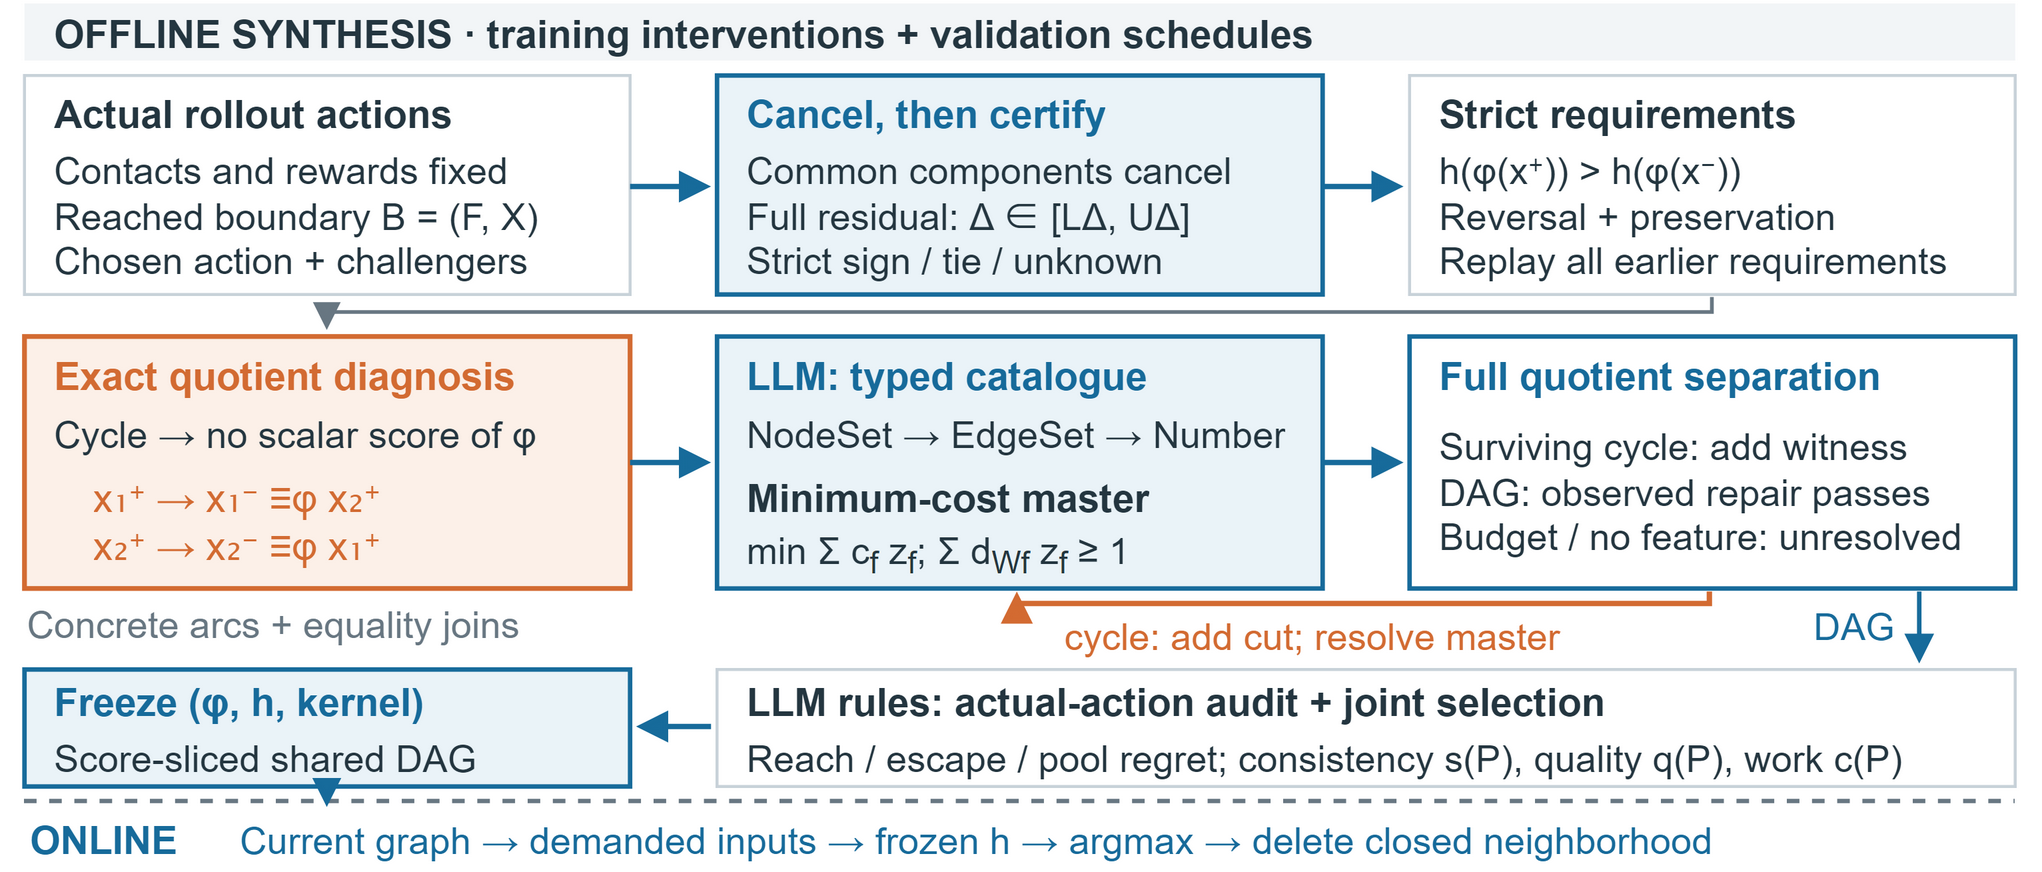

The diagram above was exported from draw.io. Its source (the exported page's mxGraphModel, read from the mxfile embedded in the PNG):
<mxGraphModel dx="680" dy="290" grid="0" gridSize="10" page="0" pageScale="1" pageWidth="680" pageHeight="290" background="#FFFFFF" math="0" shadow="0" adaptiveColors="auto">
  <root>
    <mxCell id="0" />
    <mxCell id="1" parent="0" />
    <mxCell id="2" value="" style="rounded=0;html=1;whiteSpace=wrap;fontFamily=Arial;fontSize=13;fontColor=#243640;fontStyle=0;align=center;verticalAlign=middle;fillColor=#FFFFFF;strokeColor=none;strokeWidth=1;dashed=0;spacing=6;" vertex="1" parent="1">
      <mxGeometry x="0" y="0" width="680" height="290" as="geometry" />
    </mxCell>
    <mxCell id="3" value="" style="rounded=0;html=1;whiteSpace=wrap;fontFamily=Arial;fontSize=13;fontColor=#243640;fontStyle=0;align=center;verticalAlign=middle;fillColor=#F2F5F7;strokeColor=none;strokeWidth=1;dashed=0;spacing=6;" vertex="1" parent="1">
      <mxGeometry x="8" y="1" width="664" height="19" as="geometry" />
    </mxCell>
    <mxCell id="4" value="OFFLINE SYNTHESIS  ·  training interventions + validation schedules" style="text;html=1;whiteSpace=wrap;overflow=hidden;fontFamily=Arial;fontSize=13;fontColor=#243640;fontStyle=1;align=left;verticalAlign=middle;spacing=0;strokeColor=none;fillColor=none;" vertex="1" parent="1">
      <mxGeometry x="18" y="1" width="644" height="19" as="geometry" />
    </mxCell>
    <mxCell id="5" value="" style="rounded=0;html=1;whiteSpace=wrap;fontFamily=Arial;fontSize=13;fontColor=#243640;fontStyle=0;align=center;verticalAlign=middle;fillColor=none;strokeColor=#C8D2D9;strokeWidth=1;dashed=0;spacing=6;" vertex="1" parent="1">
      <mxGeometry x="8" y="25" width="202" height="73" as="geometry" />
    </mxCell>
    <mxCell id="6" value="Actual rollout actions" style="text;html=1;whiteSpace=wrap;overflow=hidden;fontFamily=Arial;fontSize=13;fontColor=#243640;fontStyle=1;align=left;verticalAlign=middle;spacing=0;strokeColor=none;fillColor=none;" vertex="1" parent="1">
      <mxGeometry x="18" y="28" width="182" height="19" as="geometry" />
    </mxCell>
    <mxCell id="7" value="Contacts and rewards fixed&lt;br&gt;Reached boundary B = (F, X)&lt;br&gt;Chosen action + challengers" style="text;html=1;whiteSpace=wrap;overflow=hidden;fontFamily=Arial;fontSize=12.5;fontColor=#243640;fontStyle=0;align=left;verticalAlign=middle;spacing=0;strokeColor=none;fillColor=none;" vertex="1" parent="1">
      <mxGeometry x="18" y="49" width="182" height="46" as="geometry" />
    </mxCell>
    <mxCell id="8" value="" style="rounded=0;html=1;whiteSpace=wrap;fontFamily=Arial;fontSize=13;fontColor=#243640;fontStyle=0;align=center;verticalAlign=middle;fillColor=#EAF3F8;strokeColor=#176B9B;strokeWidth=1.5;dashed=0;spacing=6;" vertex="1" parent="1">
      <mxGeometry x="239" y="25" width="202" height="73" as="geometry" />
    </mxCell>
    <mxCell id="9" value="Cancel, then certify" style="text;html=1;whiteSpace=wrap;overflow=hidden;fontFamily=Arial;fontSize=13;fontColor=#176B9B;fontStyle=1;align=left;verticalAlign=middle;spacing=0;strokeColor=none;fillColor=none;" vertex="1" parent="1">
      <mxGeometry x="249" y="28" width="182" height="19" as="geometry" />
    </mxCell>
    <mxCell id="10" value="Common components cancel&lt;br&gt;Full residual: Δ ∈ [LΔ, UΔ]&lt;br&gt;Strict sign / tie / unknown" style="text;html=1;whiteSpace=wrap;overflow=hidden;fontFamily=Arial;fontSize=12.5;fontColor=#243640;fontStyle=0;align=left;verticalAlign=middle;spacing=0;strokeColor=none;fillColor=none;" vertex="1" parent="1">
      <mxGeometry x="249" y="49" width="182" height="46" as="geometry" />
    </mxCell>
    <mxCell id="11" value="" style="rounded=0;html=1;whiteSpace=wrap;fontFamily=Arial;fontSize=13;fontColor=#243640;fontStyle=0;align=center;verticalAlign=middle;fillColor=none;strokeColor=#C8D2D9;strokeWidth=1;dashed=0;spacing=6;" vertex="1" parent="1">
      <mxGeometry x="470" y="25" width="202" height="73" as="geometry" />
    </mxCell>
    <mxCell id="12" value="Strict requirements" style="text;html=1;whiteSpace=wrap;overflow=hidden;fontFamily=Arial;fontSize=13;fontColor=#243640;fontStyle=1;align=left;verticalAlign=middle;spacing=0;strokeColor=none;fillColor=none;" vertex="1" parent="1">
      <mxGeometry x="480" y="28" width="182" height="19" as="geometry" />
    </mxCell>
    <mxCell id="13" value="h(φ(x⁺)) &amp;gt; h(φ(x⁻))&lt;br&gt;Reversal + preservation&lt;br&gt;Replay all earlier requirements" style="text;html=1;whiteSpace=wrap;overflow=hidden;fontFamily=Arial;fontSize=12.5;fontColor=#243640;fontStyle=0;align=left;verticalAlign=middle;spacing=0;strokeColor=none;fillColor=none;" vertex="1" parent="1">
      <mxGeometry x="480" y="49" width="182" height="46" as="geometry" />
    </mxCell>
    <mxCell id="14" edge="1" parent="1" style="html=1;strokeColor=#176B9B;strokeWidth=1.8;endArrow=block;endFill=1;dashed=0;rounded=0;">
      <mxGeometry relative="1" as="geometry">
        <mxPoint x="210" y="62" as="sourcePoint" />
        <mxPoint x="237" y="62" as="targetPoint" />
      </mxGeometry>
    </mxCell>
    <mxCell id="15" edge="1" parent="1" style="html=1;strokeColor=#176B9B;strokeWidth=1.8;endArrow=block;endFill=1;dashed=0;rounded=0;">
      <mxGeometry relative="1" as="geometry">
        <mxPoint x="441" y="62" as="sourcePoint" />
        <mxPoint x="468" y="62" as="targetPoint" />
      </mxGeometry>
    </mxCell>
    <mxCell id="16" value="" style="rounded=0;html=1;whiteSpace=wrap;fontFamily=Arial;fontSize=13;fontColor=#243640;fontStyle=0;align=center;verticalAlign=middle;fillColor=#FCF0E8;strokeColor=#D36B32;strokeWidth=1.6;dashed=0;spacing=6;" vertex="1" parent="1">
      <mxGeometry x="8" y="112" width="202" height="84" as="geometry" />
    </mxCell>
    <mxCell id="17" value="Exact quotient diagnosis" style="text;html=1;whiteSpace=wrap;overflow=hidden;fontFamily=Arial;fontSize=13;fontColor=#D36B32;fontStyle=1;align=left;verticalAlign=middle;spacing=0;strokeColor=none;fillColor=none;" vertex="1" parent="1">
      <mxGeometry x="18" y="115" width="182" height="19" as="geometry" />
    </mxCell>
    <mxCell id="18" value="Cycle → no scalar score of φ" style="text;html=1;whiteSpace=wrap;overflow=hidden;fontFamily=Arial;fontSize=12.5;fontColor=#243640;fontStyle=0;align=left;verticalAlign=middle;spacing=0;strokeColor=none;fillColor=none;" vertex="1" parent="1">
      <mxGeometry x="18" y="136" width="182" height="18" as="geometry" />
    </mxCell>
    <mxCell id="19" value="x₁⁺ → x₁⁻ ≡φ x₂⁺&lt;br&gt;x₂⁺ → x₂⁻ ≡φ x₁⁺" style="text;html=1;whiteSpace=wrap;overflow=hidden;fontFamily=Arial;fontSize=13;fontColor=#D36B32;fontStyle=0;align=left;verticalAlign=middle;spacing=0;strokeColor=none;fillColor=none;" vertex="1" parent="1">
      <mxGeometry x="31" y="157" width="168" height="34" as="geometry" />
    </mxCell>
    <mxCell id="20" value="Concrete arcs + equality joins" style="text;html=1;whiteSpace=wrap;overflow=hidden;fontFamily=Arial;fontSize=12.5;fontColor=#687782;fontStyle=0;align=left;verticalAlign=middle;spacing=0;strokeColor=none;fillColor=none;" vertex="1" parent="1">
      <mxGeometry x="9" y="199" width="211" height="18" as="geometry" />
    </mxCell>
    <mxCell id="21" value="" style="rounded=0;html=1;whiteSpace=wrap;fontFamily=Arial;fontSize=13;fontColor=#243640;fontStyle=0;align=center;verticalAlign=middle;fillColor=#EAF3F8;strokeColor=#176B9B;strokeWidth=1.5;dashed=0;spacing=6;" vertex="1" parent="1">
      <mxGeometry x="239" y="112" width="202" height="84" as="geometry" />
    </mxCell>
    <mxCell id="22" value="LLM: typed catalogue" style="text;html=1;whiteSpace=wrap;overflow=hidden;fontFamily=Arial;fontSize=13;fontColor=#176B9B;fontStyle=1;align=left;verticalAlign=middle;spacing=0;strokeColor=none;fillColor=none;" vertex="1" parent="1">
      <mxGeometry x="249" y="115" width="182" height="19" as="geometry" />
    </mxCell>
    <mxCell id="23" value="NodeSet → EdgeSet → Number" style="text;html=1;whiteSpace=wrap;overflow=hidden;fontFamily=Arial;fontSize=12.5;fontColor=#243640;fontStyle=0;align=left;verticalAlign=middle;spacing=0;strokeColor=none;fillColor=none;" vertex="1" parent="1">
      <mxGeometry x="249" y="136" width="182" height="18" as="geometry" />
    </mxCell>
    <mxCell id="24" value="Minimum-cost master" style="text;html=1;whiteSpace=wrap;overflow=hidden;fontFamily=Arial;fontSize=13;fontColor=#243640;fontStyle=1;align=left;verticalAlign=middle;spacing=0;strokeColor=none;fillColor=none;" vertex="1" parent="1">
      <mxGeometry x="249" y="156" width="182" height="19" as="geometry" />
    </mxCell>
    <mxCell id="25" value="min Σ c&lt;sub&gt;f&lt;/sub&gt; z&lt;sub&gt;f&lt;/sub&gt;;  Σ d&lt;sub&gt;Wf&lt;/sub&gt; z&lt;sub&gt;f&lt;/sub&gt; ≥ 1" style="text;html=1;whiteSpace=wrap;overflow=hidden;fontFamily=Arial;fontSize=12.5;fontColor=#243640;fontStyle=0;align=left;verticalAlign=middle;spacing=0;strokeColor=none;fillColor=none;" vertex="1" parent="1">
      <mxGeometry x="249" y="176" width="182" height="18" as="geometry" />
    </mxCell>
    <mxCell id="26" value="" style="rounded=0;html=1;whiteSpace=wrap;fontFamily=Arial;fontSize=13;fontColor=#243640;fontStyle=0;align=center;verticalAlign=middle;fillColor=none;strokeColor=#176B9B;strokeWidth=1.5;dashed=0;spacing=6;" vertex="1" parent="1">
      <mxGeometry x="470" y="112" width="202" height="84" as="geometry" />
    </mxCell>
    <mxCell id="27" value="Full quotient separation" style="text;html=1;whiteSpace=wrap;overflow=hidden;fontFamily=Arial;fontSize=13;fontColor=#176B9B;fontStyle=1;align=left;verticalAlign=middle;spacing=0;strokeColor=none;fillColor=none;" vertex="1" parent="1">
      <mxGeometry x="480" y="115" width="182" height="19" as="geometry" />
    </mxCell>
    <mxCell id="28" value="Surviving cycle: add witness&lt;br&gt;DAG: observed repair passes&lt;br&gt;Budget / no feature: unresolved" style="text;html=1;whiteSpace=wrap;overflow=hidden;fontFamily=Arial;fontSize=12.5;fontColor=#243640;fontStyle=0;align=left;verticalAlign=middle;spacing=0;strokeColor=none;fillColor=none;" vertex="1" parent="1">
      <mxGeometry x="480" y="138" width="182" height="52" as="geometry" />
    </mxCell>
    <mxCell id="29" edge="1" parent="1" style="html=1;strokeColor=#687782;strokeWidth=1.25;endArrow=block;endFill=1;dashed=0;rounded=0;">
      <mxGeometry relative="1" as="geometry">
        <mxPoint x="571" y="99" as="sourcePoint" />
        <mxPoint x="109" y="110" as="targetPoint" />
        <Array as="points">
          <mxPoint x="571" y="104" />
          <mxPoint x="109" y="104" />
        </Array>
      </mxGeometry>
    </mxCell>
    <mxCell id="30" edge="1" parent="1" style="html=1;strokeColor=#176B9B;strokeWidth=1.8;endArrow=block;endFill=1;dashed=0;rounded=0;">
      <mxGeometry relative="1" as="geometry">
        <mxPoint x="210" y="154" as="sourcePoint" />
        <mxPoint x="237" y="154" as="targetPoint" />
      </mxGeometry>
    </mxCell>
    <mxCell id="31" edge="1" parent="1" style="html=1;strokeColor=#176B9B;strokeWidth=1.8;endArrow=block;endFill=1;dashed=0;rounded=0;">
      <mxGeometry relative="1" as="geometry">
        <mxPoint x="441" y="154" as="sourcePoint" />
        <mxPoint x="468" y="154" as="targetPoint" />
      </mxGeometry>
    </mxCell>
    <mxCell id="32" edge="1" parent="1" style="html=1;strokeColor=#D36B32;strokeWidth=1.8;endArrow=block;endFill=1;dashed=0;rounded=0;">
      <mxGeometry relative="1" as="geometry">
        <mxPoint x="570" y="197" as="sourcePoint" />
        <mxPoint x="339" y="197" as="targetPoint" />
        <Array as="points">
          <mxPoint x="570" y="201" />
          <mxPoint x="339" y="201" />
        </Array>
      </mxGeometry>
    </mxCell>
    <mxCell id="33" value="cycle: add cut; resolve master" style="text;html=1;whiteSpace=wrap;overflow=hidden;fontFamily=Arial;fontSize=12.5;fontColor=#D36B32;fontStyle=0;align=left;verticalAlign=middle;spacing=0;strokeColor=none;fillColor=none;" vertex="1" parent="1">
      <mxGeometry x="355" y="203" width="224" height="17" as="geometry" />
    </mxCell>
    <mxCell id="34" value="" style="rounded=0;html=1;whiteSpace=wrap;fontFamily=Arial;fontSize=13;fontColor=#243640;fontStyle=0;align=center;verticalAlign=middle;fillColor=none;strokeColor=#C8D2D9;strokeWidth=1;dashed=0;spacing=6;" vertex="1" parent="1">
      <mxGeometry x="239" y="223" width="433" height="39" as="geometry" />
    </mxCell>
    <mxCell id="35" value="LLM rules: actual-action audit + joint selection" style="text;html=1;whiteSpace=wrap;overflow=hidden;fontFamily=Arial;fontSize=13;fontColor=#243640;fontStyle=1;align=left;verticalAlign=middle;spacing=0;strokeColor=none;fillColor=none;" vertex="1" parent="1">
      <mxGeometry x="249" y="225" width="413" height="18" as="geometry" />
    </mxCell>
    <mxCell id="36" value="Reach / escape / pool regret; consistency s(P), quality q(P), work c(P)" style="text;html=1;whiteSpace=wrap;overflow=hidden;fontFamily=Arial;fontSize=12.5;fontColor=#243640;fontStyle=0;align=left;verticalAlign=middle;spacing=0;strokeColor=none;fillColor=none;" vertex="1" parent="1">
      <mxGeometry x="249" y="245" width="413" height="16" as="geometry" />
    </mxCell>
    <mxCell id="37" edge="1" parent="1" style="html=1;strokeColor=#176B9B;strokeWidth=1.5;endArrow=block;endFill=1;dashed=0;rounded=0;">
      <mxGeometry relative="1" as="geometry">
        <mxPoint x="640" y="197" as="sourcePoint" />
        <mxPoint x="640" y="221" as="targetPoint" />
      </mxGeometry>
    </mxCell>
    <mxCell id="38" value="DAG" style="text;html=1;whiteSpace=wrap;overflow=hidden;fontFamily=Arial;fontSize=12.5;fontColor=#176B9B;fontStyle=0;align=right;verticalAlign=middle;spacing=0;strokeColor=none;fillColor=none;" vertex="1" parent="1">
      <mxGeometry x="585" y="199" width="47" height="19" as="geometry" />
    </mxCell>
    <mxCell id="39" value="" style="rounded=0;html=1;whiteSpace=wrap;fontFamily=Arial;fontSize=13;fontColor=#243640;fontStyle=0;align=center;verticalAlign=middle;fillColor=#EAF3F8;strokeColor=#176B9B;strokeWidth=1.5;dashed=0;spacing=6;" vertex="1" parent="1">
      <mxGeometry x="8" y="223" width="202" height="39" as="geometry" />
    </mxCell>
    <mxCell id="40" value="Freeze (φ, h, kernel)" style="text;html=1;whiteSpace=wrap;overflow=hidden;fontFamily=Arial;fontSize=13;fontColor=#176B9B;fontStyle=1;align=left;verticalAlign=middle;spacing=0;strokeColor=none;fillColor=none;" vertex="1" parent="1">
      <mxGeometry x="18" y="225" width="181" height="18" as="geometry" />
    </mxCell>
    <mxCell id="41" value="Score-sliced shared DAG" style="text;html=1;whiteSpace=wrap;overflow=hidden;fontFamily=Arial;fontSize=12.5;fontColor=#243640;fontStyle=0;align=left;verticalAlign=middle;spacing=0;strokeColor=none;fillColor=none;" vertex="1" parent="1">
      <mxGeometry x="18" y="245" width="181" height="16" as="geometry" />
    </mxCell>
    <mxCell id="42" edge="1" parent="1" style="html=1;strokeColor=#176B9B;strokeWidth=1.8;endArrow=block;endFill=1;dashed=0;rounded=0;">
      <mxGeometry relative="1" as="geometry">
        <mxPoint x="237" y="242" as="sourcePoint" />
        <mxPoint x="212" y="242" as="targetPoint" />
      </mxGeometry>
    </mxCell>
    <mxCell id="43" edge="1" parent="1" style="html=1;strokeColor=#687782;strokeWidth=1.4;endArrow=none;endFill=1;dashed=1;rounded=0;">
      <mxGeometry relative="1" as="geometry">
        <mxPoint x="8" y="267" as="sourcePoint" />
        <mxPoint x="672" y="267" as="targetPoint" />
      </mxGeometry>
    </mxCell>
    <mxCell id="44" value="ONLINE" style="text;html=1;whiteSpace=wrap;overflow=hidden;fontFamily=Arial;fontSize=13;fontColor=#176B9B;fontStyle=1;align=left;verticalAlign=middle;spacing=0;strokeColor=none;fillColor=none;" vertex="1" parent="1">
      <mxGeometry x="10" y="271" width="60" height="17" as="geometry" />
    </mxCell>
    <mxCell id="45" value="Current graph → demanded inputs → frozen h → argmax → delete closed neighborhood" style="text;html=1;whiteSpace=wrap;overflow=hidden;fontFamily=Arial;fontSize=12.5;fontColor=#176B9B;fontStyle=0;align=left;verticalAlign=middle;spacing=0;strokeColor=none;fillColor=none;" vertex="1" parent="1">
      <mxGeometry x="80" y="270" width="590" height="19" as="geometry" />
    </mxCell>
    <mxCell id="46" edge="1" parent="1" style="html=1;strokeColor=#176B9B;strokeWidth=1.4;endArrow=block;endFill=1;dashed=0;rounded=0;">
      <mxGeometry relative="1" as="geometry">
        <mxPoint x="109" y="263" as="sourcePoint" />
        <mxPoint x="109" y="269" as="targetPoint" />
      </mxGeometry>
    </mxCell>
  </root>
</mxGraphModel>